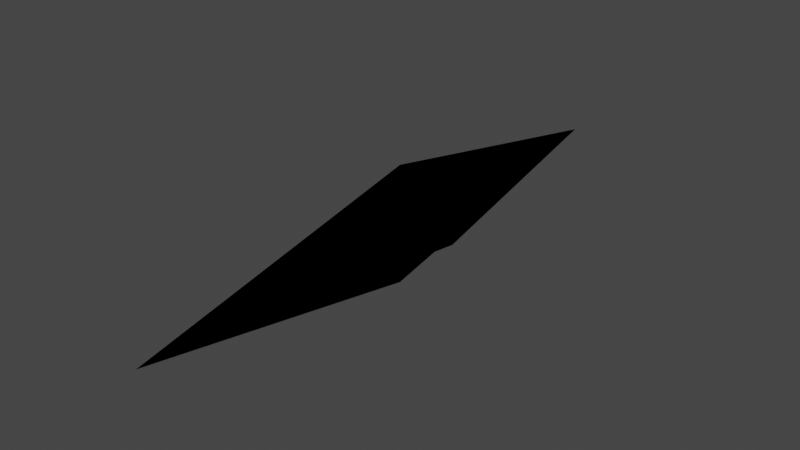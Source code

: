 # Source: wasteland_spear_projectile.blend  (saved by Blender 2.93.21; exported with 4.5.12 LTS)
import bpy
from mathutils import Matrix  # noqa: F401  (used for matrix-valued properties, if any)

bpy.ops.wm.read_factory_settings(use_empty=True)
scene = bpy.context.scene
scene.name = 'Scene'

# ---- collections
col_collection = bpy.data.collections.new('Collection'); scene.collection.children.link(col_collection)

# ---- images (referenced by path relative to the original .blend; pixels are not part of the script)
import os
ASSET_DIR = os.environ.get("B2B_ASSET_DIR", "")  # directory of the original .blend (textures are referenced by path, not embedded)
HERE = os.path.dirname(os.path.abspath(__file__))  # packed textures are extracted next to this script under _unpacked/

def load_image(name, relpath, width, height, colorspace="sRGB"):
    """Load a texture the original file referenced (path relative to the .blend, or extracted next to this script)."""
    p = next((c for c in (os.path.join(HERE, relpath), os.path.join(ASSET_DIR, relpath)) if relpath and os.path.exists(c)), "")
    if p:
        img = bpy.data.images.load(p, check_existing=True)
        img.name = name
    else:  # same state as the original file: an image datablock whose file is absent (Cycles renders it pink)
        img = bpy.data.images.new(name, width, height)
        img.source = "FILE"
        img.filepath = "//" + (relpath or name)
    img.colorspace_settings.name = colorspace
    return img
img_wasteland_spear_projectile = load_image('wasteland_spear_projectile', 'wasteland_spear_projectile.png', 1024, 1024, 'sRGB')

# ---- materials (node trees are filled in below, after node groups)
mat_wasteland_spear_projectile_material = bpy.data.materials.new('wasteland_spear_projectile_material')
mat_wasteland_spear_projectile_material.surface_render_method = 'BLENDED'
mat_wasteland_spear_projectile_material.blend_method = 'BLEND'
mat_wasteland_spear_projectile_material.use_transparent_shadow = False

# ---- material node trees
mat_wasteland_spear_projectile_material.use_nodes = True; mat_wasteland_spear_projectile_material.node_tree.nodes.clear()
_N = mat_wasteland_spear_projectile_material.node_tree.nodes; _L = mat_wasteland_spear_projectile_material.node_tree.links
n0 = _N.new('ShaderNodeBsdfPrincipled'); n0.name = 'Principled BSDF'; n0.location = (10, 300)
n0.distribution = 'GGX'
n0.subsurface_method = 'BURLEY'
n0.inputs[3].default_value = 1.45
n0.inputs[27].default_value = (0.0, 0.0, 0.0, 1.0)
n0.inputs[28].default_value = 1.0
n1 = _N.new('ShaderNodeOutputMaterial'); n1.name = 'Material Output'; n1.location = (300, 300)
n2 = _N.new('ShaderNodeTexImage'); n2.name = 'Image Texture'; n2.location = (0, 0)
n2.image = img_wasteland_spear_projectile
_L.new(n0.outputs[0], n1.inputs[0])
_L.new(n2.outputs[0], n0.inputs[0])
_L.new(n2.outputs[1], n0.inputs[4])
n1.is_active_output = True

# ---- world
world_world = bpy.data.worlds.new('World'); scene.world = world_world
world_world.use_nodes = True; world_world.node_tree.nodes.clear()
_N = world_world.node_tree.nodes; _L = world_world.node_tree.links
n0 = _N.new('ShaderNodeOutputWorld'); n0.name = 'World Output'; n0.location = (300, 300)
n1 = _N.new('ShaderNodeBackground'); n1.name = 'Background'; n1.location = (10, 300)
n1.inputs[0].default_value = (0.05088, 0.05088, 0.05088, 1.0)
_L.new(n1.outputs[0], n0.inputs[0])
n0.is_active_output = True
world_world.color = (0.05088, 0.05088, 0.05088)
world_world.use_sun_shadow = False
world_world.sun_shadow_jitter_overblur = 0.0

# ---- meshes
me_wasteland_spear_projectile_mesh = bpy.data.meshes.new('wasteland_spear_projectile_mesh')
me_wasteland_spear_projectile_mesh.from_pydata([(0.0, -0.75, 0.0), (0.15, 0.0, 0.0), (0.0, 0.75, 0.0), (-0.15, 0.0, 0.0), (0.0, -0.75, 0.0), (0.0, 0.0, 0.15), (0.0, 0.75, 0.0), (0.0, 0.0, -0.15)], [], [(0, 1, 2, 3), (3, 2, 1, 0), (4, 5, 6, 7), (7, 6, 5, 4)])
_uv = me_wasteland_spear_projectile_mesh.uv_layers.new(name='UVMap')
_uv.uv.foreach_set('vector', [1.0, 0.0, 1.0, 1.0, 0.0, 1.0, 0.0, 0.0, 0.0, 0.0, 0.0, 1.0, 1.0, 1.0, 1.0, 0.0, 1.0, 0.0, 1.0, 1.0, 0.0, 1.0, 0.0, 0.0, 0.0, 0.0, 0.0, 1.0, 1.0, 1.0, 1.0, 0.0])
me_wasteland_spear_projectile_mesh.materials.append(mat_wasteland_spear_projectile_material)
me_wasteland_spear_projectile_mesh.use_remesh_fix_poles = True
me_wasteland_spear_projectile_mesh.use_remesh_preserve_attributes = False
me_wasteland_spear_projectile_mesh.update()

# ---- objects
ob_wasteland_spear_projectile = bpy.data.objects.new('wasteland_spear_projectile', me_wasteland_spear_projectile_mesh)

# ---- transforms, parenting, visibility, modifiers, constraints
ob_wasteland_spear_projectile.location = (0.0, 0.0, 0.0)

# ---- collection membership
col_collection.objects.link(ob_wasteland_spear_projectile)

# ---- scene / render settings (as saved in the file)
scene.frame_start = 1; scene.frame_end = 250; scene.frame_set(1)
scene.render.engine = 'BLENDER_EEVEE_NEXT'
scene.cycles.use_denoising = False
scene.cycles.samples = 128
scene.cycles.sampling_pattern = 'TABULATED_SOBOL'
scene.cycles.use_adaptive_sampling = False
scene.cycles.use_light_tree = False
scene.view_settings.view_transform = 'Filmic'
bpy.context.view_layer.update()

# ---- added for rendering (the .blend has no active camera and no usable light): camera, sun
cam_auto = bpy.data.cameras.new('AutoCamera')
cam_auto.lens = 50.0
cam_auto.sensor_width = 36.0
cam_auto.clip_end = 1000.0
ob_auto_camera = bpy.data.objects.new('AutoCamera', cam_auto)
scene.collection.objects.link(ob_auto_camera)
ob_auto_camera.location = (1.44228, -1.73074, 1.15383)
ob_auto_camera.rotation_euler = (1.09748, -7.21219e-08, 0.694738)
scene.camera = ob_auto_camera
light_auto_sun = bpy.data.lights.new('AutoSun', 'SUN')
light_auto_sun.energy = 3.0
light_auto_sun.angle = 0.0523599
ob_auto_sun = bpy.data.objects.new('AutoSun', light_auto_sun)
scene.collection.objects.link(ob_auto_sun)
ob_auto_sun.rotation_euler = (0.872665, 0.174533, 0.523599)
bpy.context.view_layer.update()
